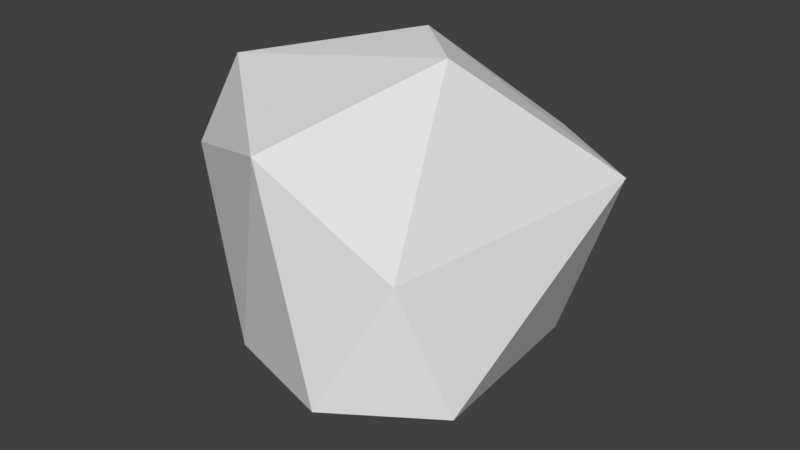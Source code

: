 # Source: StoneAssetB.blend  (saved by Blender 2.78.0; exported with 4.5.12 LTS)
import bpy
from mathutils import Matrix  # noqa: F401  (used for matrix-valued properties, if any)

bpy.ops.wm.read_factory_settings(use_empty=True)
scene = bpy.context.scene
scene.name = 'Scene'

# ---- collections
col_collection_1 = bpy.data.collections.new('Collection 1'); scene.collection.children.link(col_collection_1)

# ---- materials (node trees are filled in below, after node groups)
mat_noctoonstonematerial = bpy.data.materials.new('NOCToonStoneMaterial')
mat_noctoonstonematerial.alpha_threshold = 0.0
mat_noctoonstonematerial.use_transparent_shadow = False
mat_noctoonstonematerial.roughness = 0.5

# ---- material node trees

# ---- world
world_world = bpy.data.worlds.new('World'); scene.world = world_world
world_world.color = (0.05088, 0.05088, 0.05088)
world_world.use_sun_shadow = False
world_world.sun_shadow_jitter_overblur = 0.0
world_world.cycles.sampling_method = 'MANUAL'

# ---- meshes
me_icosphere_001 = bpy.data.meshes.new('Icosphere.001')
me_icosphere_001.from_pydata([(-0.01398, 0.003944, -0.9976), (0.9437, -0.7495, -0.524), (-0.2386, -0.9599, -0.4679), (-1.046, 0.05519, -0.4174), (-0.2914, 0.9219, -0.4413), (0.7578, 0.5788, -0.4508), (0.4694, -1.151, 0.3792), (-1.063, -0.5907, 0.5648), (-0.9465, 0.6446, 0.5113), (0.4298, 1.117, 0.4324), (0.9931, -0.01668, 0.4201), (-0.2276, 0.03847, 1.095), (-0.1567, -0.5248, -0.8572), (0.5032, -0.3888, -0.878), (0.4595, -1.013, -0.5946), (0.93, -0.07815, -0.5532), (0.4249, 0.3099, -0.8508), (-0.5892, 0.02341, -0.8383), (-0.8003, -0.4743, -0.5039), (-0.1904, 0.5122, -0.8452), (-0.7913, 0.5399, -0.5057), (0.3002, 0.8829, -0.5289), (1.15, -0.5083, -0.06905), (1.016, 0.36, -0.01164), (0.1752, -1.268, -0.06436), (0.9059, -1.135, -0.111), (-1.217, -0.2746, 0.07017), (-0.7229, -0.9201, 0.03793), (-0.663, 0.9244, 0.01863), (-1.185, 0.3839, 0.05366), (0.7042, 0.9898, -0.01223), (0.09088, 1.19, -0.007272), (0.8787, -0.7163, 0.4586), (-0.3812, -1.062, 0.5758), (-1.237, 0.04085, 0.6475), (-0.2422, 1.023, 0.5333), (0.7958, 0.684, 0.5152), (0.05982, -0.6881, 0.8979), (0.5118, 0.04693, 0.8669), (-0.8103, -0.3773, 1.001), (-0.6839, 0.4194, 0.9464), (0.1936, 0.7017, 0.8614)], [], [(0, 13, 12), (1, 13, 15), (0, 12, 17), (0, 17, 19), (0, 19, 16), (1, 15, 22), (2, 14, 24), (3, 18, 26), (4, 20, 28), (5, 21, 30), (1, 22, 25), (2, 24, 27), (3, 26, 29), (4, 28, 31), (5, 30, 23), (6, 32, 37), (7, 33, 39), (8, 34, 40), (9, 35, 41), (10, 36, 38), (38, 41, 11), (38, 36, 41), (36, 9, 41), (41, 40, 11), (41, 35, 40), (35, 8, 40), (40, 39, 11), (40, 34, 39), (34, 7, 39), (39, 37, 11), (39, 33, 37), (33, 6, 37), (37, 38, 11), (37, 32, 38), (32, 10, 38), (23, 36, 10), (23, 30, 36), (30, 9, 36), (31, 35, 9), (31, 28, 35), (28, 8, 35), (29, 34, 8), (29, 26, 34), (26, 7, 34), (27, 33, 7), (27, 24, 33), (24, 6, 33), (25, 32, 6), (25, 22, 32), (22, 10, 32), (30, 31, 9), (30, 21, 31), (21, 4, 31), (28, 29, 8), (28, 20, 29), (20, 3, 29), (26, 27, 7), (26, 18, 27), (18, 2, 27), (24, 25, 6), (24, 14, 25), (14, 1, 25), (22, 23, 10), (22, 15, 23), (15, 5, 23), (16, 21, 5), (16, 19, 21), (19, 4, 21), (19, 20, 4), (19, 17, 20), (17, 3, 20), (17, 18, 3), (17, 12, 18), (12, 2, 18), (15, 16, 5), (15, 13, 16), (13, 0, 16), (12, 14, 2), (12, 13, 14), (13, 1, 14)])
me_icosphere_001.materials.append(mat_noctoonstonematerial)
me_icosphere_001.use_remesh_preserve_volume = False
me_icosphere_001.use_remesh_preserve_attributes = False
me_icosphere_001.use_mirror_vertex_groups = False
me_icosphere_001.update()

# ---- objects
ob_stonegeometryb = bpy.data.objects.new('StoneGeometryB', me_icosphere_001)

# ---- transforms, parenting, visibility, modifiers, constraints
ob_stonegeometryb.location = (0.0, 0.0, 0.0)
ob_stonegeometryb.scale = (0.4613, 0.4613, 0.4613)
ob_stonegeometryb.lineart.crease_threshold = 0.0
_m = ob_stonegeometryb.modifiers.new('Decimate', 'DECIMATE')
_m.ratio = 0.35

# ---- collection membership
col_collection_1.objects.link(ob_stonegeometryb)

# ---- scene / render settings (as saved in the file)
scene.frame_start = 1; scene.frame_end = 250; scene.frame_set(1)
scene.render.engine = 'BLENDER_EEVEE_NEXT'
scene.render.resolution_percentage = 50
scene.render.dither_intensity = 0.0
scene.cycles.use_denoising = False
scene.cycles.samples = 128
scene.cycles.sampling_pattern = 'TABULATED_SOBOL'
scene.cycles.light_sampling_threshold = 0.0
scene.cycles.use_adaptive_sampling = False
scene.cycles.use_light_tree = False
scene.cycles.blur_glossy = 0.0
scene.cycles.sample_clamp_indirect = 0.0
scene.view_settings.view_transform = 'Standard'
bpy.context.view_layer.update()

# ---- added for rendering (the .blend has no active camera and no usable light): camera, sun
cam_auto = bpy.data.cameras.new('AutoCamera')
cam_auto.lens = 50.0
cam_auto.sensor_width = 36.0
cam_auto.clip_end = 1000.0
ob_auto_camera = bpy.data.objects.new('AutoCamera', cam_auto)
scene.collection.objects.link(ob_auto_camera)
ob_auto_camera.location = (1.65652, -2.02671, 1.3632)
ob_auto_camera.rotation_euler = (1.09748, -7.21219e-08, 0.694738)
scene.camera = ob_auto_camera
light_auto_sun = bpy.data.lights.new('AutoSun', 'SUN')
light_auto_sun.energy = 3.0
light_auto_sun.angle = 0.0523599
ob_auto_sun = bpy.data.objects.new('AutoSun', light_auto_sun)
scene.collection.objects.link(ob_auto_sun)
ob_auto_sun.rotation_euler = (0.872665, 0.174533, 0.523599)
bpy.context.view_layer.update()
